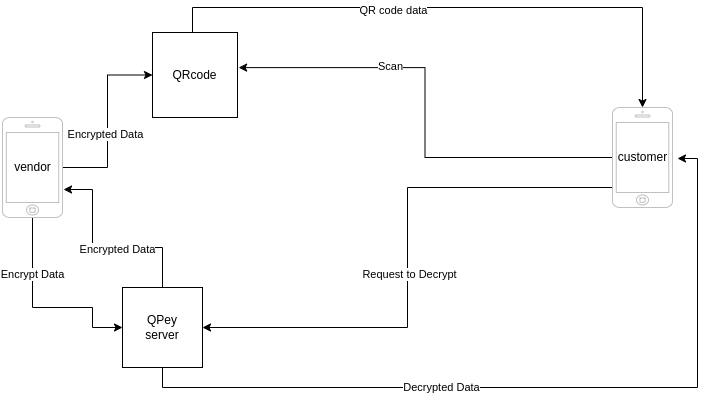

The diagram above was exported from draw.io. Its source (the exported page's mxGraphModel, read from the mxfile embedded in the PNG):
<mxGraphModel dx="1108" dy="451" grid="1" gridSize="10" guides="1" tooltips="1" connect="1" arrows="1" fold="1" page="1" pageScale="1" pageWidth="827" pageHeight="1169" math="0" shadow="0">
  <root>
    <mxCell id="0" />
    <mxCell id="1" parent="0" />
    <mxCell id="zOHU9VgKyrSmLnTuBoQl-1" style="edgeStyle=orthogonalEdgeStyle;rounded=0;orthogonalLoop=1;jettySize=auto;html=1;entryX=0;entryY=0.5;entryDx=0;entryDy=0;" edge="1" parent="1" source="zOHU9VgKyrSmLnTuBoQl-5" target="zOHU9VgKyrSmLnTuBoQl-10">
      <mxGeometry relative="1" as="geometry">
        <Array as="points">
          <mxPoint x="70" y="360" />
          <mxPoint x="130" y="360" />
          <mxPoint x="130" y="380" />
        </Array>
      </mxGeometry>
    </mxCell>
    <mxCell id="zOHU9VgKyrSmLnTuBoQl-2" value="Encrypt Data" style="edgeLabel;html=1;align=center;verticalAlign=middle;resizable=0;points=[];" vertex="1" connectable="0" parent="zOHU9VgKyrSmLnTuBoQl-1">
      <mxGeometry x="-0.44" y="-1" relative="1" as="geometry">
        <mxPoint as="offset" />
      </mxGeometry>
    </mxCell>
    <mxCell id="zOHU9VgKyrSmLnTuBoQl-3" style="edgeStyle=orthogonalEdgeStyle;rounded=0;orthogonalLoop=1;jettySize=auto;html=1;entryX=0;entryY=0.5;entryDx=0;entryDy=0;" edge="1" parent="1" source="zOHU9VgKyrSmLnTuBoQl-5" target="zOHU9VgKyrSmLnTuBoQl-20">
      <mxGeometry relative="1" as="geometry" />
    </mxCell>
    <mxCell id="zOHU9VgKyrSmLnTuBoQl-4" value="Encrypted Data" style="edgeLabel;html=1;align=center;verticalAlign=middle;resizable=0;points=[];" vertex="1" connectable="0" parent="zOHU9VgKyrSmLnTuBoQl-3">
      <mxGeometry x="-0.1351" y="3" relative="1" as="geometry">
        <mxPoint as="offset" />
      </mxGeometry>
    </mxCell>
    <mxCell id="zOHU9VgKyrSmLnTuBoQl-5" value="" style="html=1;verticalLabelPosition=bottom;labelBackgroundColor=#ffffff;verticalAlign=top;shadow=0;dashed=0;strokeWidth=1;shape=mxgraph.ios7.misc.iphone;strokeColor=#c0c0c0;" vertex="1" parent="1">
      <mxGeometry x="40" y="170" width="60" height="100" as="geometry" />
    </mxCell>
    <mxCell id="zOHU9VgKyrSmLnTuBoQl-6" style="edgeStyle=orthogonalEdgeStyle;rounded=0;orthogonalLoop=1;jettySize=auto;html=1;entryX=1.017;entryY=0.72;entryDx=0;entryDy=0;entryPerimeter=0;" edge="1" parent="1" source="zOHU9VgKyrSmLnTuBoQl-10" target="zOHU9VgKyrSmLnTuBoQl-5">
      <mxGeometry relative="1" as="geometry">
        <Array as="points">
          <mxPoint x="200" y="300" />
          <mxPoint x="130" y="300" />
          <mxPoint x="130" y="242" />
        </Array>
      </mxGeometry>
    </mxCell>
    <mxCell id="zOHU9VgKyrSmLnTuBoQl-7" value="Encrypted Data" style="edgeLabel;html=1;align=center;verticalAlign=middle;resizable=0;points=[];" vertex="1" connectable="0" parent="zOHU9VgKyrSmLnTuBoQl-6">
      <mxGeometry x="-0.1268" y="1" relative="1" as="geometry">
        <mxPoint as="offset" />
      </mxGeometry>
    </mxCell>
    <mxCell id="zOHU9VgKyrSmLnTuBoQl-8" style="edgeStyle=orthogonalEdgeStyle;rounded=0;orthogonalLoop=1;jettySize=auto;html=1;entryX=1;entryY=0.533;entryDx=0;entryDy=0;entryPerimeter=0;" edge="1" parent="1" source="zOHU9VgKyrSmLnTuBoQl-10" target="zOHU9VgKyrSmLnTuBoQl-17">
      <mxGeometry relative="1" as="geometry">
        <Array as="points">
          <mxPoint x="200" y="440" />
          <mxPoint x="735" y="440" />
          <mxPoint x="735" y="211" />
        </Array>
      </mxGeometry>
    </mxCell>
    <mxCell id="zOHU9VgKyrSmLnTuBoQl-9" value="Decrypted Data" style="edgeLabel;html=1;align=center;verticalAlign=middle;resizable=0;points=[];" vertex="1" connectable="0" parent="zOHU9VgKyrSmLnTuBoQl-8">
      <mxGeometry x="-0.2579" y="1" relative="1" as="geometry">
        <mxPoint as="offset" />
      </mxGeometry>
    </mxCell>
    <mxCell id="zOHU9VgKyrSmLnTuBoQl-10" value="QPey&lt;br&gt;server" style="whiteSpace=wrap;html=1;aspect=fixed;" vertex="1" parent="1">
      <mxGeometry x="160" y="340" width="80" height="80" as="geometry" />
    </mxCell>
    <mxCell id="zOHU9VgKyrSmLnTuBoQl-11" style="edgeStyle=orthogonalEdgeStyle;rounded=0;orthogonalLoop=1;jettySize=auto;html=1;entryX=1.013;entryY=0.413;entryDx=0;entryDy=0;entryPerimeter=0;" edge="1" parent="1" source="zOHU9VgKyrSmLnTuBoQl-15" target="zOHU9VgKyrSmLnTuBoQl-20">
      <mxGeometry relative="1" as="geometry" />
    </mxCell>
    <mxCell id="zOHU9VgKyrSmLnTuBoQl-12" value="Scan" style="edgeLabel;html=1;align=center;verticalAlign=middle;resizable=0;points=[];" vertex="1" connectable="0" parent="zOHU9VgKyrSmLnTuBoQl-11">
      <mxGeometry x="0.3462" y="-2" relative="1" as="geometry">
        <mxPoint as="offset" />
      </mxGeometry>
    </mxCell>
    <mxCell id="zOHU9VgKyrSmLnTuBoQl-13" style="edgeStyle=orthogonalEdgeStyle;rounded=0;orthogonalLoop=1;jettySize=auto;html=1;entryX=1;entryY=0.5;entryDx=0;entryDy=0;" edge="1" parent="1" source="zOHU9VgKyrSmLnTuBoQl-15" target="zOHU9VgKyrSmLnTuBoQl-10">
      <mxGeometry relative="1" as="geometry">
        <Array as="points">
          <mxPoint x="445" y="240" />
          <mxPoint x="445" y="380" />
        </Array>
      </mxGeometry>
    </mxCell>
    <mxCell id="zOHU9VgKyrSmLnTuBoQl-14" value="Request to Decrypt" style="edgeLabel;html=1;align=center;verticalAlign=middle;resizable=0;points=[];" vertex="1" connectable="0" parent="zOHU9VgKyrSmLnTuBoQl-13">
      <mxGeometry x="0.0582" y="1" relative="1" as="geometry">
        <mxPoint as="offset" />
      </mxGeometry>
    </mxCell>
    <mxCell id="zOHU9VgKyrSmLnTuBoQl-15" value="" style="html=1;verticalLabelPosition=bottom;labelBackgroundColor=#ffffff;verticalAlign=top;shadow=0;dashed=0;strokeWidth=1;shape=mxgraph.ios7.misc.iphone;strokeColor=#c0c0c0;" vertex="1" parent="1">
      <mxGeometry x="650" y="160" width="60" height="100" as="geometry" />
    </mxCell>
    <mxCell id="zOHU9VgKyrSmLnTuBoQl-16" value="vendor" style="text;html=1;align=center;verticalAlign=middle;resizable=0;points=[];autosize=1;strokeColor=none;fillColor=none;" vertex="1" parent="1">
      <mxGeometry x="40" y="205" width="60" height="30" as="geometry" />
    </mxCell>
    <mxCell id="zOHU9VgKyrSmLnTuBoQl-17" value="customer" style="text;html=1;align=center;verticalAlign=middle;resizable=0;points=[];autosize=1;strokeColor=none;fillColor=none;" vertex="1" parent="1">
      <mxGeometry x="645" y="195" width="70" height="30" as="geometry" />
    </mxCell>
    <mxCell id="zOHU9VgKyrSmLnTuBoQl-18" style="edgeStyle=orthogonalEdgeStyle;rounded=0;orthogonalLoop=1;jettySize=auto;html=1;entryX=0.5;entryY=0;entryDx=0;entryDy=0;entryPerimeter=0;" edge="1" parent="1" source="zOHU9VgKyrSmLnTuBoQl-20" target="zOHU9VgKyrSmLnTuBoQl-15">
      <mxGeometry relative="1" as="geometry">
        <Array as="points">
          <mxPoint x="230" y="60" />
          <mxPoint x="680" y="60" />
        </Array>
      </mxGeometry>
    </mxCell>
    <mxCell id="zOHU9VgKyrSmLnTuBoQl-19" value="QR code data" style="edgeLabel;html=1;align=center;verticalAlign=middle;resizable=0;points=[];" vertex="1" connectable="0" parent="zOHU9VgKyrSmLnTuBoQl-18">
      <mxGeometry x="-0.2174" y="-2" relative="1" as="geometry">
        <mxPoint as="offset" />
      </mxGeometry>
    </mxCell>
    <mxCell id="zOHU9VgKyrSmLnTuBoQl-20" value="QRcode" style="whiteSpace=wrap;html=1;aspect=fixed;" vertex="1" parent="1">
      <mxGeometry x="190" y="85" width="85" height="85" as="geometry" />
    </mxCell>
  </root>
</mxGraphModel>